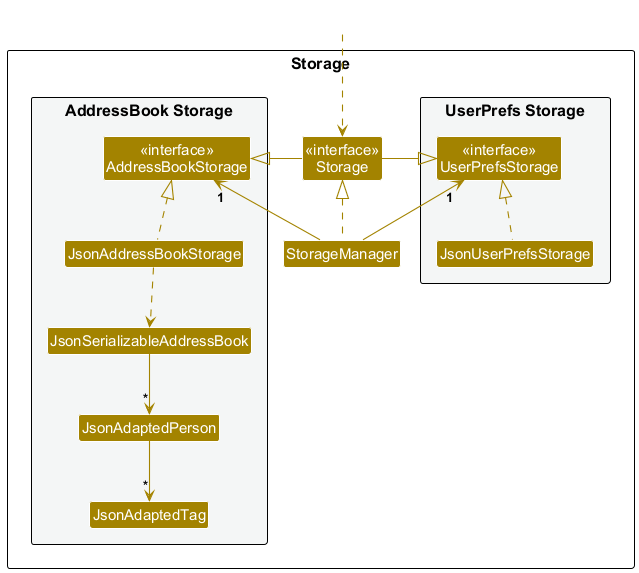

The diagram above was rendered by PlantUML. Its source (embedded in the PNG):
@startuml
!include style.puml
skinparam arrowThickness 1.1
skinparam arrowColor STORAGE_COLOR
skinparam classBackgroundColor STORAGE_COLOR

package Storage as StoragePackage {

package "UserPrefs Storage" #F4F6F6{
Class "<<interface>>\nUserPrefsStorage" as UserPrefsStorage
Class JsonUserPrefsStorage
}

Class "<<interface>>\nStorage" as Storage
Class StorageManager

package "AddressBook Storage" #F4F6F6{
Class "<<interface>>\nAddressBookStorage" as AddressBookStorage
Class JsonAddressBookStorage
Class JsonSerializableAddressBook
Class JsonAdaptedPerson
Class JsonAdaptedTag
}

}

Class HiddenOutside #FFFFFF
HiddenOutside ..> Storage

StorageManager .up.|> Storage
StorageManager -up-> "1" UserPrefsStorage
StorageManager -up-> "1" AddressBookStorage

Storage -left-|> UserPrefsStorage
Storage -right-|> AddressBookStorage

JsonUserPrefsStorage .up.|> UserPrefsStorage
JsonAddressBookStorage .up.|> AddressBookStorage
JsonAddressBookStorage ..> JsonSerializableAddressBook
JsonSerializableAddressBook --> "*" JsonAdaptedPerson
JsonAdaptedPerson --> "*" JsonAdaptedTag

@enduml